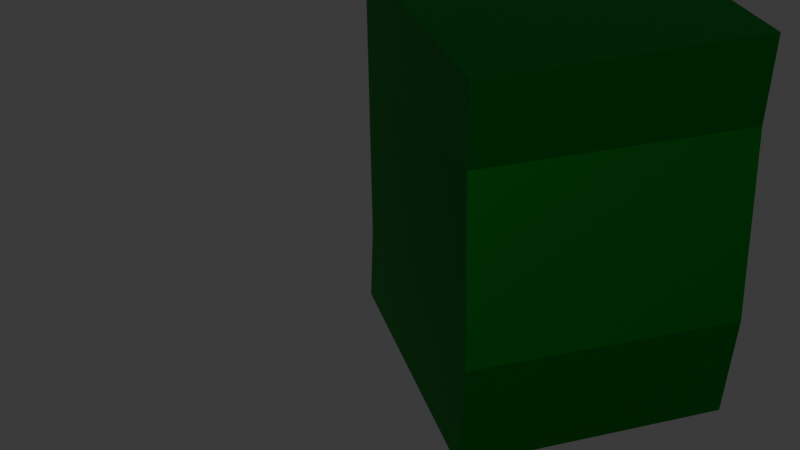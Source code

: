 # Source: GrassClump1.blend  (saved by Blender 4.1.24; exported with 4.5.12 LTS)
import bpy
from mathutils import Matrix  # noqa: F401  (used for matrix-valued properties, if any)

bpy.ops.wm.read_factory_settings(use_empty=True)
scene = bpy.context.scene
scene.name = 'Scene'

# ---- collections
col_collection = bpy.data.collections.new('Collection'); scene.collection.children.link(col_collection)

# ---- materials (node trees are filled in below, after node groups)
mat_material = bpy.data.materials.new('Material')
mat_material.alpha_threshold = 0.0
mat_material.use_transparent_shadow = False
mat_material.roughness = 0.5
mat_material.line_color = (0.0, 0.0, 0.0, 1.0)

# ---- material node trees
mat_material.use_nodes = True; mat_material.node_tree.nodes.clear()
_N = mat_material.node_tree.nodes; _L = mat_material.node_tree.links
n0 = _N.new('ShaderNodeOutputMaterial'); n0.name = 'Material Output'; n0.location = (300, 300)
n1 = _N.new('ShaderNodeBsdfPrincipled'); n1.name = 'Principled BSDF'; n1.location = (10, 300)
n1.inputs[0].default_value = (0.0, 0.1652, 0.01312, 1.0)
n1.inputs[1].default_value = 1.0
n1.inputs[2].default_value = 0.5256
n1.inputs[3].default_value = 1.45
_L.new(n1.outputs[0], n0.inputs[0])
n0.is_active_output = True

# ---- world
world_world = bpy.data.worlds.new('World'); scene.world = world_world
world_world.use_nodes = True; world_world.node_tree.nodes.clear()
_N = world_world.node_tree.nodes; _L = world_world.node_tree.links
n0 = _N.new('ShaderNodeOutputWorld'); n0.name = 'World Output'; n0.location = (300, 300)
n1 = _N.new('ShaderNodeBackground'); n1.name = 'Background'; n1.location = (10, 300)
n1.inputs[0].default_value = (0.05088, 0.05088, 0.05088, 1.0)
_L.new(n1.outputs[0], n0.inputs[0])
n0.is_active_output = True
world_world.color = (0.05088, 0.05088, 0.05088)
world_world.use_sun_shadow = False
world_world.sun_shadow_jitter_overblur = 0.0

# ---- meshes
me_cube_001 = bpy.data.meshes.new('Cube.001')
me_cube_001.from_pydata([(0.0, 0.0, 0.0), (0.002281, -0.004193, 0.6876), (-0.00907, 0.01194, 0.5106), (0.01584, -0.009927, 0.1753), (-0.01462, -0.1421, -0.006368), (-0.01462, -0.1553, 0.6827), (-0.01462, -0.1421, 0.4793), (-0.01462, -0.1487, 0.1708), (-0.05943, -0.07108, -0.01115), (-0.05922, -0.06519, 0.6858), (-0.04655, -0.07025, 0.5063), (-0.04359, -0.08101, 0.1642), (-0.1215, -0.1543, -0.01032), (-0.1215, -0.1674, 0.6788), (-0.1215, -0.1543, 0.4753), (-0.1215, -0.1609, 0.1669), (-0.1069, -0.01219, -0.003953), (-0.1046, -0.01638, 0.6836), (-0.1159, -0.0002545, 0.5067), (-0.09103, -0.02212, 0.1714), (-0.1663, -0.08327, -0.0151), (-0.1661, -0.07738, 0.6819), (-0.1534, -0.08244, 0.5023), (-0.1505, -0.0932, 0.1602), (-0.2555, -0.3674, -0.01413), (-0.2443, -0.3228, 0.6736), (-0.25, -0.327, 0.4698), (-0.2518, -0.359, 0.1629), (-0.2771, -0.2261, -0.01929), (-0.2659, -0.1724, 0.6661), (-0.283, -0.1744, 0.4889), (-0.2573, -0.2172, 0.1557), (-0.3168, -0.3105, -0.02298), (-0.3101, -0.2468, 0.6711), (-0.2986, -0.2634, 0.4922), (-0.297, -0.3015, 0.152), (-0.007036, -0.5516, 0.0141), (-0.02, -0.5495, 0.7032), (-0.007036, -0.5516, 0.4998), (-0.01352, -0.5506, 0.1913), (0.131, -0.5885, 0.02047), (0.1265, -0.59, 0.708), (0.1442, -0.5814, 0.5311), (0.1187, -0.6025, 0.1958), (0.07018, -0.5186, 0.00932), (0.07597, -0.5197, 0.7063), (0.06898, -0.5314, 0.5268), (0.05788, -0.5326, 0.1846), (0.0003023, -0.4468, 0.009886), (-0.01266, -0.4447, 0.699), (0.0003023, -0.4468, 0.4955), (-0.006179, -0.4458, 0.1871), (0.1358, -0.481, 0.01652), (0.1313, -0.4826, 0.7041), (0.149, -0.4739, 0.5272), (0.1235, -0.4951, 0.1918), (0.075, -0.4111, 0.005367), (0.08079, -0.4122, 0.7024), (0.0738, -0.4239, 0.5228), (0.0627, -0.4252, 0.1807), (-0.1915, -0.2782, 0.006336), (-0.1492, -0.2963, 0.694), (-0.1525, -0.29, 0.4903), (-0.1838, -0.2831, 0.1834), (-0.04858, -0.2791, 0.001181), (0.002707, -0.2986, 0.6866), (0.003429, -0.2815, 0.5094), (-0.04285, -0.3002, 0.1761), (-0.1256, -0.2266, -0.002509), (-0.06376, -0.2433, 0.6916), (-0.08201, -0.252, 0.5126), (-0.1199, -0.2476, 0.1725), (-0.103, -0.3405, 0.02045), (-0.116, -0.3384, 0.7096), (-0.103, -0.3405, 0.5061), (-0.1095, -0.3394, 0.1976), (0.05721, -0.09984, 0.04553), (0.04424, -0.09777, 0.7346), (0.05721, -0.09984, 0.5312), (0.05072, -0.0988, 0.2227), (0.03693, -0.238, -0.01956), (0.04809, -0.1842, 0.6658), (0.03101, -0.1862, 0.4886), (0.05677, -0.229, 0.1554), (0.04067, -0.3498, -0.02593), (0.0474, -0.2861, 0.6681), (0.05887, -0.3028, 0.4892), (0.06052, -0.3409, 0.149), (-0.08269, -0.4691, -0.02401), (-0.07147, -0.4244, 0.6637), (-0.07712, -0.4287, 0.4599), (-0.07901, -0.4607, 0.1531), (-0.1548, -0.4162, 0.03722), (-0.1593, -0.4178, 0.7248), (-0.1415, -0.4091, 0.5479), (-0.1671, -0.4303, 0.2125)], [(2, 1), (3, 2), (0, 3), (6, 5), (7, 6), (4, 7), (10, 9), (11, 10), (8, 11), (14, 13), (15, 14), (12, 15), (18, 17), (19, 18), (16, 19), (22, 21), (23, 22), (20, 23), (26, 25), (27, 26), (24, 27), (30, 29), (31, 30), (28, 31), (34, 33), (35, 34), (32, 35), (38, 37), (39, 38), (36, 39), (42, 41), (43, 42), (40, 43), (46, 45), (47, 46), (44, 47), (50, 49), (51, 50), (48, 51), (54, 53), (55, 54), (52, 55), (58, 57), (59, 58), (56, 59), (62, 61), (63, 62), (60, 63), (66, 65), (67, 66), (64, 67), (70, 69), (71, 70), (68, 71), (74, 73), (75, 74), (72, 75), (78, 77), (79, 78), (76, 79), (82, 81), (83, 82), (80, 83), (86, 85), (87, 86), (84, 87), (90, 89), (91, 90), (88, 91), (94, 93), (95, 94), (92, 95)], [])
me_cube_001.materials.append(mat_material)
me_cube_001.use_mirror_vertex_groups = False
me_cube_001.update()

# ---- objects
ob_grassclump = bpy.data.objects.new('GrassClump', me_cube_001)

# ---- transforms, parenting, visibility, modifiers, constraints
ob_grassclump.location = (0.01462, 0.1421, 0.006368)
ob_grassclump.lock_rotations_4d = False
ob_grassclump.empty_display_type = 'ARROWS'
ob_grassclump.lineart.crease_threshold = 0.0
_m = ob_grassclump.modifiers.new('Skin', 'SKIN')

# ---- collection membership
col_collection.objects.link(ob_grassclump)

# ---- scene / render settings (as saved in the file)
scene.frame_start = 1; scene.frame_end = 250; scene.frame_set(1)
scene.render.engine = 'BLENDER_EEVEE_NEXT'
scene.cycles.sampling_pattern = 'TABULATED_SOBOL'
scene.eevee.ray_tracing_options.trace_max_roughness = 0.0
bpy.context.view_layer.update()

# ---- added for rendering (the .blend has no active camera and no usable light): camera, sun
cam_auto = bpy.data.cameras.new('AutoCamera')
cam_auto.lens = 50.0
cam_auto.sensor_width = 36.0
cam_auto.clip_end = 1000.0
ob_auto_camera = bpy.data.objects.new('AutoCamera', cam_auto)
scene.collection.objects.link(ob_auto_camera)
ob_auto_camera.location = (0.956183, -1.38849, 1.18159)
ob_auto_camera.rotation_euler = (1.09748, -7.21219e-08, 0.694738)
scene.camera = ob_auto_camera
light_auto_sun = bpy.data.lights.new('AutoSun', 'SUN')
light_auto_sun.energy = 3.0
light_auto_sun.angle = 0.0523599
ob_auto_sun = bpy.data.objects.new('AutoSun', light_auto_sun)
scene.collection.objects.link(ob_auto_sun)
ob_auto_sun.rotation_euler = (0.872665, 0.174533, 0.523599)
bpy.context.view_layer.update()
